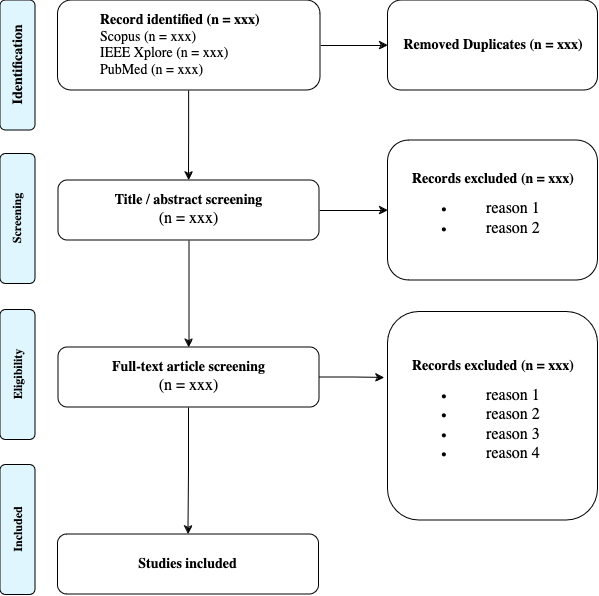

The diagram above was exported from draw.io. Its source (the exported page's mxGraphModel, read from the mxfile embedded in the PNG):
<mxGraphModel dx="1706" dy="747" grid="1" gridSize="10" guides="1" tooltips="1" connect="1" arrows="1" fold="1" page="1" pageScale="1" pageWidth="827" pageHeight="1169" math="0" shadow="0">
  <root>
    <mxCell id="WIyWlLk6GJQsqaUBKTNV-0" />
    <mxCell id="WIyWlLk6GJQsqaUBKTNV-1" parent="WIyWlLk6GJQsqaUBKTNV-0" />
    <mxCell id="rXZU-tWoaRzRJz1cNTG7-3" value="" style="edgeStyle=orthogonalEdgeStyle;rounded=0;orthogonalLoop=1;jettySize=auto;html=1;" edge="1" parent="WIyWlLk6GJQsqaUBKTNV-1" source="WIyWlLk6GJQsqaUBKTNV-3" target="WIyWlLk6GJQsqaUBKTNV-7">
      <mxGeometry relative="1" as="geometry" />
    </mxCell>
    <mxCell id="rXZU-tWoaRzRJz1cNTG7-15" value="" style="edgeStyle=orthogonalEdgeStyle;rounded=0;orthogonalLoop=1;jettySize=auto;html=1;" edge="1" parent="WIyWlLk6GJQsqaUBKTNV-1" source="WIyWlLk6GJQsqaUBKTNV-3" target="rXZU-tWoaRzRJz1cNTG7-13">
      <mxGeometry relative="1" as="geometry" />
    </mxCell>
    <mxCell id="WIyWlLk6GJQsqaUBKTNV-3" value="&lt;blockquote&gt;&lt;font style=&quot;font-size: 14px;&quot; face=&quot;Lucida Console&quot;&gt;&lt;b&gt;Record identified (n = xxx)&lt;/b&gt;&lt;br&gt;Scopus (n = xxx)&lt;br&gt;IEEE Xplore (n = xxx)&lt;br&gt;PubMed (n = xxx)&lt;/font&gt;&lt;/blockquote&gt;" style="rounded=1;whiteSpace=wrap;html=1;fontSize=12;glass=0;strokeWidth=1;shadow=0;align=left;" parent="WIyWlLk6GJQsqaUBKTNV-1" vertex="1">
      <mxGeometry x="119.5" y="40" width="262.5" height="90" as="geometry" />
    </mxCell>
    <mxCell id="rXZU-tWoaRzRJz1cNTG7-7" value="" style="edgeStyle=orthogonalEdgeStyle;rounded=0;orthogonalLoop=1;jettySize=auto;html=1;" edge="1" parent="WIyWlLk6GJQsqaUBKTNV-1" source="WIyWlLk6GJQsqaUBKTNV-7" target="rXZU-tWoaRzRJz1cNTG7-6">
      <mxGeometry relative="1" as="geometry" />
    </mxCell>
    <mxCell id="rXZU-tWoaRzRJz1cNTG7-8" value="" style="edgeStyle=orthogonalEdgeStyle;rounded=0;orthogonalLoop=1;jettySize=auto;html=1;" edge="1" parent="WIyWlLk6GJQsqaUBKTNV-1" source="WIyWlLk6GJQsqaUBKTNV-7" target="rXZU-tWoaRzRJz1cNTG7-4">
      <mxGeometry relative="1" as="geometry" />
    </mxCell>
    <mxCell id="WIyWlLk6GJQsqaUBKTNV-7" value="&lt;div&gt;&lt;font style=&quot;font-size: 14px;&quot;&gt;&lt;b&gt;&lt;font face=&quot;Lucida Console&quot;&gt;Title / abstract screening&lt;/font&gt;&lt;/b&gt;&lt;/font&gt;&lt;/div&gt;&lt;div&gt;&lt;font face=&quot;Vf-fnMTilvaQMkSSkMgD&quot; size=&quot;3&quot;&gt;(n = xxx)&lt;br&gt;&lt;/font&gt;&lt;/div&gt;" style="rounded=1;whiteSpace=wrap;html=1;fontSize=12;glass=0;strokeWidth=1;shadow=0;" parent="WIyWlLk6GJQsqaUBKTNV-1" vertex="1">
      <mxGeometry x="120" y="220" width="261" height="60" as="geometry" />
    </mxCell>
    <mxCell id="rXZU-tWoaRzRJz1cNTG7-12" value="" style="edgeStyle=orthogonalEdgeStyle;rounded=0;orthogonalLoop=1;jettySize=auto;html=1;" edge="1" parent="WIyWlLk6GJQsqaUBKTNV-1" source="rXZU-tWoaRzRJz1cNTG7-4" target="rXZU-tWoaRzRJz1cNTG7-11">
      <mxGeometry relative="1" as="geometry" />
    </mxCell>
    <mxCell id="rXZU-tWoaRzRJz1cNTG7-4" value="&lt;div&gt;&lt;b&gt;&lt;font style=&quot;font-size: 14px;&quot; face=&quot;Lucida Console&quot;&gt;Full-text article screening&lt;/font&gt;&lt;/b&gt;&lt;/div&gt;&lt;div&gt;&lt;font size=&quot;3&quot; face=&quot;EyllWLO1PdEMdmQVPUqC&quot;&gt;(n = xxx)&lt;br&gt;&lt;/font&gt;&lt;/div&gt;" style="rounded=1;whiteSpace=wrap;html=1;fontSize=12;glass=0;strokeWidth=1;shadow=0;" vertex="1" parent="WIyWlLk6GJQsqaUBKTNV-1">
      <mxGeometry x="120" y="387" width="261" height="60" as="geometry" />
    </mxCell>
    <mxCell id="rXZU-tWoaRzRJz1cNTG7-6" value="&lt;div&gt;&lt;b&gt;&lt;font style=&quot;font-size: 14px;&quot; face=&quot;Lucida Console&quot;&gt;Records excluded (n = xxx)&lt;/font&gt;&lt;/b&gt;&lt;/div&gt;&lt;div&gt;&lt;ul&gt;&lt;li&gt;&lt;font size=&quot;3&quot; face=&quot;wJ_m-E1kewodEd8vc7hS&quot;&gt;reason 1&lt;/font&gt;&lt;/li&gt;&lt;li&gt;&lt;font size=&quot;3&quot; face=&quot;wJ_m-E1kewodEd8vc7hS&quot;&gt;reason 2&lt;br&gt;&lt;/font&gt;&lt;/li&gt;&lt;/ul&gt;&lt;/div&gt;" style="rounded=1;whiteSpace=wrap;html=1;fontSize=12;glass=0;strokeWidth=1;shadow=0;" vertex="1" parent="WIyWlLk6GJQsqaUBKTNV-1">
      <mxGeometry x="449.5" y="180" width="210" height="140" as="geometry" />
    </mxCell>
    <mxCell id="rXZU-tWoaRzRJz1cNTG7-9" value="&lt;div&gt;&lt;b&gt;&lt;font style=&quot;font-size: 14px;&quot; face=&quot;Lucida Console&quot;&gt;Records excluded (n = xxx)&lt;/font&gt;&lt;/b&gt;&lt;/div&gt;&lt;div&gt;&lt;ul&gt;&lt;li&gt;&lt;font size=&quot;3&quot; face=&quot;mY5P2F2tdVI3r5gdOyLp&quot;&gt;reason 1&lt;/font&gt;&lt;/li&gt;&lt;li&gt;&lt;font size=&quot;3&quot; face=&quot;mY5P2F2tdVI3r5gdOyLp&quot;&gt;reason 2&lt;/font&gt;&lt;/li&gt;&lt;li&gt;&lt;font size=&quot;3&quot; face=&quot;mY5P2F2tdVI3r5gdOyLp&quot;&gt;reason 3&lt;/font&gt;&lt;/li&gt;&lt;li&gt;&lt;font size=&quot;3&quot; face=&quot;mY5P2F2tdVI3r5gdOyLp&quot;&gt;reason 4&lt;br&gt;&lt;/font&gt;&lt;/li&gt;&lt;/ul&gt;&lt;/div&gt;" style="rounded=1;whiteSpace=wrap;html=1;fontSize=12;glass=0;strokeWidth=1;shadow=0;" vertex="1" parent="WIyWlLk6GJQsqaUBKTNV-1">
      <mxGeometry x="449.5" y="351.5" width="210" height="208.5" as="geometry" />
    </mxCell>
    <mxCell id="rXZU-tWoaRzRJz1cNTG7-11" value="&lt;b&gt;&lt;font style=&quot;font-size: 14px;&quot; face=&quot;Lucida Console&quot;&gt;Studies included&lt;/font&gt;&lt;/b&gt;" style="rounded=1;whiteSpace=wrap;html=1;fontSize=12;glass=0;strokeWidth=1;shadow=0;" vertex="1" parent="WIyWlLk6GJQsqaUBKTNV-1">
      <mxGeometry x="119.5" y="574" width="261" height="60" as="geometry" />
    </mxCell>
    <mxCell id="rXZU-tWoaRzRJz1cNTG7-13" value="&lt;b&gt;&lt;font style=&quot;font-size: 14px;&quot; face=&quot;Lucida Console&quot;&gt;Removed Duplicates (n = xxx)&lt;/font&gt;&lt;/b&gt;" style="rounded=1;whiteSpace=wrap;html=1;fontSize=12;glass=0;strokeWidth=1;shadow=0;" vertex="1" parent="WIyWlLk6GJQsqaUBKTNV-1">
      <mxGeometry x="449.5" y="40" width="210" height="90" as="geometry" />
    </mxCell>
    <mxCell id="rXZU-tWoaRzRJz1cNTG7-16" value="&lt;font face=&quot;Lucida Console&quot; style=&quot;font-size: 14px;&quot;&gt;&lt;b&gt;Identification&lt;/b&gt;&lt;/font&gt;" style="rounded=1;whiteSpace=wrap;html=1;rotation=-90;fillColor=#E0F6FF;" vertex="1" parent="WIyWlLk6GJQsqaUBKTNV-1">
      <mxGeometry x="14.5" y="87.5" width="130" height="35" as="geometry" />
    </mxCell>
    <mxCell id="rXZU-tWoaRzRJz1cNTG7-17" value="&lt;font face=&quot;Lucida Console&quot;&gt;&lt;b&gt;Screening&lt;/b&gt;&lt;/font&gt;" style="rounded=1;whiteSpace=wrap;html=1;rotation=-90;fillColor=#E0F6FF;" vertex="1" parent="WIyWlLk6GJQsqaUBKTNV-1">
      <mxGeometry x="14.5" y="241" width="130" height="35" as="geometry" />
    </mxCell>
    <mxCell id="rXZU-tWoaRzRJz1cNTG7-18" value="&lt;font face=&quot;Lucida Console&quot;&gt;&lt;b&gt;Eligibility&lt;/b&gt;&lt;/font&gt;" style="rounded=1;whiteSpace=wrap;html=1;rotation=-90;fillColor=#E0F6FF;" vertex="1" parent="WIyWlLk6GJQsqaUBKTNV-1">
      <mxGeometry x="14.5" y="397" width="130" height="35" as="geometry" />
    </mxCell>
    <mxCell id="rXZU-tWoaRzRJz1cNTG7-19" value="&lt;font face=&quot;Lucida Console&quot;&gt;&lt;b&gt;Included&lt;/b&gt;&lt;/font&gt;" style="rounded=1;whiteSpace=wrap;html=1;rotation=-90;fillColor=#E0F6FF;" vertex="1" parent="WIyWlLk6GJQsqaUBKTNV-1">
      <mxGeometry x="14.5" y="552" width="130" height="35" as="geometry" />
    </mxCell>
    <mxCell id="rXZU-tWoaRzRJz1cNTG7-20" style="edgeStyle=orthogonalEdgeStyle;rounded=0;orthogonalLoop=1;jettySize=auto;html=1;entryX=-0.017;entryY=0.316;entryDx=0;entryDy=0;entryPerimeter=0;" edge="1" parent="WIyWlLk6GJQsqaUBKTNV-1" source="rXZU-tWoaRzRJz1cNTG7-4" target="rXZU-tWoaRzRJz1cNTG7-9">
      <mxGeometry relative="1" as="geometry" />
    </mxCell>
  </root>
</mxGraphModel>